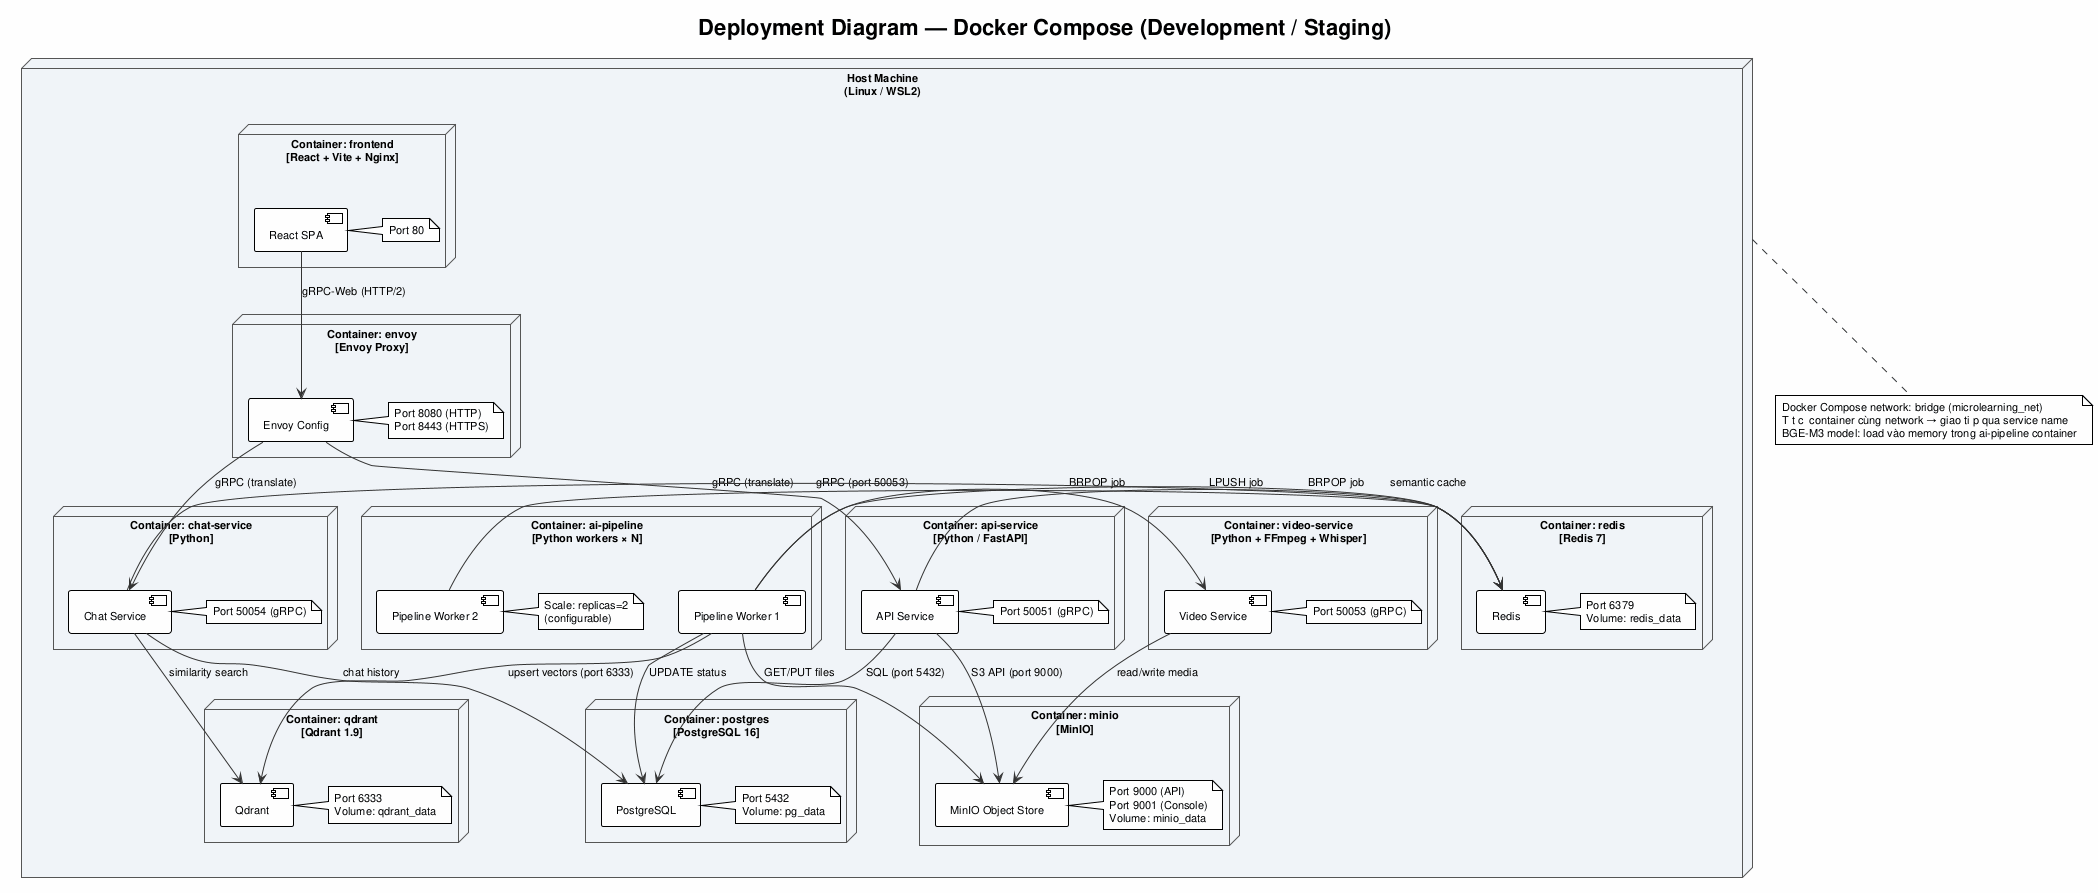

The diagram above was rendered by PlantUML. Its source (embedded in the PNG):
@startuml deployment_diagram
!theme plain
skinparam backgroundColor #FEFEFE
skinparam defaultFontName Arial
skinparam defaultFontSize 11
skinparam NodeBorderColor #555555
skinparam NodeBackgroundColor #F0F4F8
skinparam ArrowColor #333333
skinparam DatabaseBackgroundColor #FFF8DC
skinparam DatabaseBorderColor #888855

title Deployment Diagram — Docker Compose (Development / Staging)

node "Host Machine\n(Linux / WSL2)" as Host {

    node "Container: frontend\n[React + Vite + Nginx]" as FE {
        component [React SPA] as ReactApp
        note right : Port 80
    }

    node "Container: envoy\n[Envoy Proxy]" as EnvoyNode {
        component [Envoy Config] as EnvoyConf
        note right : Port 8080 (HTTP)\nPort 8443 (HTTPS)
    }

    node "Container: api-service\n[Python / FastAPI]" as APINode {
        component [API Service] as APISvc
        note right : Port 50051 (gRPC)
    }

    node "Container: ai-pipeline\n[Python workers × N]" as AINode {
        component [Pipeline Worker 1] as W1
        component [Pipeline Worker 2] as W2
        note right : Scale: replicas=2\n(configurable)
    }

    node "Container: video-service\n[Python + FFmpeg + Whisper]" as VideoNode {
        component [Video Service] as VidSvc
        note right : Port 50053 (gRPC)
    }

    node "Container: chat-service\n[Python]" as ChatNode {
        component [Chat Service] as ChatSvc
        note right : Port 50054 (gRPC)
    }

    node "Container: postgres\n[PostgreSQL 16]" as PGNode {
        database [PostgreSQL] as PGdb
        note right : Port 5432\nVolume: pg_data
    }

    node "Container: qdrant\n[Qdrant 1.9]" as QdrantNode {
        database [Qdrant] as QdrantDB
        note right : Port 6333\nVolume: qdrant_data
    }

    node "Container: minio\n[MinIO]" as MinIONode {
        storage [MinIO Object Store] as MinIOStore
        note right : Port 9000 (API)\nPort 9001 (Console)\nVolume: minio_data
    }

    node "Container: redis\n[Redis 7]" as RedisNode {
        database [Redis] as RedisDB
        note right : Port 6379\nVolume: redis_data
    }
}

'--- NETWORK CONNECTIONS ---
ReactApp -down-> EnvoyConf : gRPC-Web (HTTP/2)
EnvoyConf -down-> APISvc : gRPC (translate)
EnvoyConf -down-> ChatSvc : gRPC (translate)

APISvc -down-> PGdb : SQL (port 5432)
APISvc -down-> MinIOStore : S3 API (port 9000)
APISvc -right-> RedisDB : LPUSH job

W1 -left-> RedisDB : BRPOP job
W2 -left-> RedisDB : BRPOP job
W1 -down-> PGdb : UPDATE status
W1 -down-> QdrantDB : upsert vectors (port 6333)
W1 -down-> MinIOStore : GET/PUT files
W1 -right-> VidSvc : gRPC (port 50053)

VidSvc -down-> MinIOStore : read/write media
ChatSvc -down-> PGdb : chat history
ChatSvc -down-> QdrantDB : similarity search
ChatSvc -left-> RedisDB : semantic cache

note bottom of Host
  Docker Compose network: bridge (microlearning_net)
  Tất cả container cùng network → giao tiếp qua service name
  BGE-M3 model: load vào memory trong ai-pipeline container
end note

@enduml